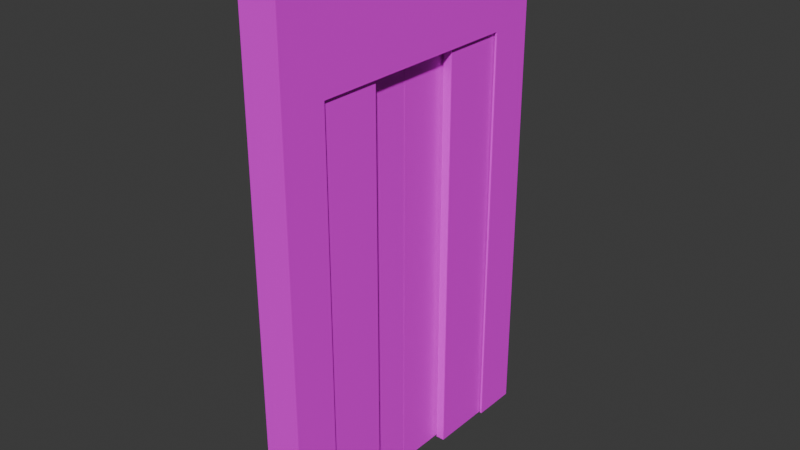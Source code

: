 # Source: elevatordoor.blend  (saved by Blender 4.3.34; exported with 4.5.12 LTS)
import bpy
from mathutils import Matrix  # noqa: F401  (used for matrix-valued properties, if any)

bpy.ops.wm.read_factory_settings(use_empty=True)
scene = bpy.context.scene
scene.name = 'Scene'

# ---- collections
col_collection = bpy.data.collections.new('Collection'); scene.collection.children.link(col_collection)

# ---- images (referenced by path relative to the original .blend; pixels are not part of the script)
import os
ASSET_DIR = os.environ.get("B2B_ASSET_DIR", "")  # directory of the original .blend (textures are referenced by path, not embedded)
HERE = os.path.dirname(os.path.abspath(__file__))  # packed textures are extracted next to this script under _unpacked/

def load_image(name, relpath, width, height, colorspace="sRGB"):
    """Load a texture the original file referenced (path relative to the .blend, or extracted next to this script)."""
    p = next((c for c in (os.path.join(HERE, relpath), os.path.join(ASSET_DIR, relpath)) if relpath and os.path.exists(c)), "")
    if p:
        img = bpy.data.images.load(p, check_existing=True)
        img.name = name
    else:  # same state as the original file: an image datablock whose file is absent (Cycles renders it pink)
        img = bpy.data.images.new(name, width, height)
        img.source = "FILE"
        img.filepath = "//" + (relpath or name)
    img.colorspace_settings.name = colorspace
    return img
img_hotpandagradientpalette_png = load_image('hotpandagradientpalette.png', 'hotpandagradientpalette.png', 1024, 1024, 'sRGB')

# ---- materials (node trees are filled in below, after node groups)
mat_material = bpy.data.materials.new('Material')
mat_material.alpha_threshold = 0.0
mat_material.roughness = 0.5
mat_material.line_color = (0.0, 0.0, 0.0, 1.0)

# ---- material node trees
mat_material.use_nodes = True; mat_material.node_tree.nodes.clear()
_N = mat_material.node_tree.nodes; _L = mat_material.node_tree.links
n0 = _N.new('ShaderNodeOutputMaterial'); n0.name = 'Material Output'; n0.location = (300, 300)
n1 = _N.new('ShaderNodeBsdfPrincipled'); n1.name = 'Principled BSDF'; n1.location = (10, 300)
n1.inputs[3].default_value = 1.45
n2 = _N.new('ShaderNodeTexImage'); n2.name = 'Image Texture'; n2.location = (-280, 280)
n2.image = img_hotpandagradientpalette_png
_L.new(n1.outputs[0], n0.inputs[0])
_L.new(n2.outputs[0], n1.inputs[0])
n0.is_active_output = True

# ---- world
world_world = bpy.data.worlds.new('World'); scene.world = world_world
world_world.use_nodes = True; world_world.node_tree.nodes.clear()
_N = world_world.node_tree.nodes; _L = world_world.node_tree.links
n0 = _N.new('ShaderNodeOutputWorld'); n0.name = 'World Output'; n0.location = (300, 300)
n1 = _N.new('ShaderNodeBackground'); n1.name = 'Background'; n1.location = (10, 300)
n1.inputs[0].default_value = (0.05088, 0.05088, 0.05088, 1.0)
_L.new(n1.outputs[0], n0.inputs[0])
n0.is_active_output = True
world_world.color = (0.05088, 0.05088, 0.05088)
world_world.sun_shadow_jitter_overblur = 0.0

# ---- meshes
me_cube_001 = bpy.data.meshes.new('Cube.001')
me_cube_001.from_pydata([(-0.02363, 0.3396, 0.05), (-0.02363, 0.3396, 2.082), (0.02363, 0.3396, 0.05), (0.02363, 0.3396, 2.082), (-0.02363, 0.0, 0.05), (-0.02363, 0.0, 2.082), (0.02363, 0.0, 0.05), (0.02363, 0.0, 2.082)], [], [(4, 5, 1, 0), (0, 1, 3, 2), (3, 1, 5, 7), (0, 2, 6, 4), (2, 3, 7, 6), (5, 4, 6, 7)])
_uv = me_cube_001.uv_layers.new(name='UVMap')
_uv.uv.foreach_set('vector', [0.3268, 0.6829, 0.3373, 0.6829, 0.3373, 0.6881, 0.3268, 0.6881, 0.3268, 0.6881, 0.3373, 0.6881, 0.3373, 0.6986, 0.3268, 0.6986, 0.3373, 0.6986, 0.3477, 0.6986, 0.3477, 0.7038, 0.3373, 0.7038, 0.3163, 0.6986, 0.3268, 0.6986, 0.3268, 0.7038, 0.3163, 0.7038, 0.3268, 0.6986, 0.3373, 0.6986, 0.3373, 0.7038, 0.3268, 0.7038, 0.3373, 0.6829, 0.3268, 0.6829, 0.3268, 0.7038, 0.3373, 0.7038])
me_cube_001.materials.append(mat_material)
me_cube_001.update()
me_cube_002 = bpy.data.meshes.new('Cube.002')
me_cube_002.from_pydata([(-0.07531, 0.7248, 0.05), (-0.07531, 0.7248, 2.081), (0.07531, 0.7248, 0.05), (0.07531, 0.7248, 2.081), (-0.07531, 0.2406, 0.05), (-0.07531, 0.2406, 2.081), (0.07531, 0.2406, 0.05), (0.07531, 0.2406, 2.081), (-0.03331, 0.7248, 0.05), (0.03331, 0.7248, 0.05), (0.03331, 0.7248, 2.081), (-0.03331, 0.7248, 2.081), (0.03331, 0.2406, 2.081), (-0.03331, 0.2406, 2.081), (-0.03331, 0.2406, 0.05), (0.03331, 0.2406, 0.05)], [], [(4, 5, 1, 0), (3, 10, 12, 7), (12, 15, 6, 7), (0, 8, 14, 4), (2, 3, 7, 6), (5, 4, 14, 13), (9, 10, 3, 2), (11, 1, 5, 13), (9, 2, 6, 15), (13, 14, 8, 11), (15, 12, 10, 9), (0, 1, 11, 8)])
_uv = me_cube_002.uv_layers.new(name='UVMap')
_uv.uv.foreach_set('vector', [0.3219, 0.5233, 0.3336, 0.5233, 0.3336, 0.5291, 0.3219, 0.5291, 0.3336, 0.5408, 0.3368, 0.5408, 0.3368, 0.5466, 0.3336, 0.5466, 0.3336, 0.5401, 0.3219, 0.5401, 0.3219, 0.5466, 0.3336, 0.5466, 0.3102, 0.5408, 0.3135, 0.5408, 0.3135, 0.5466, 0.3102, 0.5466, 0.3219, 0.5408, 0.3336, 0.5408, 0.3336, 0.5466, 0.3219, 0.5466, 0.3336, 0.5233, 0.3219, 0.5233, 0.3219, 0.5298, 0.3336, 0.5298, 0.3219, 0.5375, 0.3336, 0.5375, 0.3336, 0.5408, 0.3219, 0.5408, 0.342, 0.5408, 0.3453, 0.5408, 0.3453, 0.5466, 0.342, 0.5466, 0.3187, 0.5408, 0.3219, 0.5408, 0.3219, 0.5466, 0.3187, 0.5466, 0.342, 0.5466, 0.3135, 0.5466, 0.3219, 0.5324, 0.342, 0.5408, 0.3187, 0.5466, 0.3368, 0.5466, 0.3336, 0.5375, 0.3187, 0.5408, 0.3219, 0.5291, 0.3336, 0.5291, 0.3336, 0.5324, 0.3219, 0.5324])
me_cube_002.materials.append(mat_material)
me_cube_002.update()
me_cube_003 = bpy.data.meshes.new('Cube.003')
me_cube_003.from_pydata([(-0.07531, -0.2342, 0.05), (-0.07531, -0.2342, 2.081), (0.07531, -0.2342, 0.05), (0.07531, -0.2342, 2.081), (-0.07531, -0.7184, 0.05), (-0.07531, -0.7184, 2.081), (0.07531, -0.7184, 0.05), (0.07531, -0.7184, 2.081), (-0.03331, -0.2342, 0.05), (0.03331, -0.2342, 0.05), (0.03331, -0.2342, 2.081), (-0.03331, -0.2342, 2.081), (0.03331, -0.7184, 2.081), (-0.03331, -0.7184, 2.081), (-0.03331, -0.7184, 0.05), (0.03331, -0.7184, 0.05)], [], [(4, 5, 1, 0), (3, 10, 12, 7), (12, 15, 6, 7), (0, 8, 14, 4), (2, 3, 7, 6), (5, 4, 14, 13), (9, 10, 3, 2), (11, 1, 5, 13), (9, 2, 6, 15), (13, 14, 8, 11), (15, 12, 10, 9), (0, 1, 11, 8)])
_uv = me_cube_003.uv_layers.new(name='UVMap')
_uv.uv.foreach_set('vector', [0.3007, 0.551, 0.3203, 0.551, 0.3203, 0.5608, 0.3007, 0.5608, 0.3315, 0.5523, 0.3377, 0.5523, 0.3377, 0.5634, 0.3315, 0.5634, 0.3315, 0.551, 0.3093, 0.551, 0.3093, 0.5634, 0.3315, 0.5634, 0.3169, 0.5668, 0.3194, 0.5668, 0.3194, 0.5713, 0.3169, 0.5713, 0.3093, 0.5523, 0.3315, 0.5523, 0.3315, 0.5634, 0.3093, 0.5634, 0.3203, 0.551, 0.3007, 0.551, 0.3007, 0.5619, 0.3203, 0.5619, 0.3166, 0.5617, 0.3396, 0.5617, 0.3396, 0.5681, 0.3166, 0.5681, 0.341, 0.5668, 0.3435, 0.5668, 0.3435, 0.5713, 0.341, 0.5713, 0.3031, 0.5523, 0.3093, 0.5523, 0.3093, 0.5634, 0.3031, 0.5634, 0.341, 0.5713, 0.3194, 0.5713, 0.3258, 0.5605, 0.341, 0.5668, 0.3031, 0.5634, 0.3377, 0.5634, 0.3315, 0.5461, 0.3031, 0.5523, 0.3166, 0.5452, 0.3396, 0.5452, 0.3396, 0.5516, 0.3166, 0.5516])
me_cube_003.materials.append(mat_material)
me_cube_003.update()
me_cube_004 = bpy.data.meshes.new('Cube.004')
me_cube_004.from_pydata([(-0.02363, -0.002457, 0.05), (-0.02363, -0.002457, 2.082), (0.02363, -0.002457, 0.05), (0.02363, -0.002457, 2.082), (-0.02363, -0.342, 0.05), (-0.02363, -0.342, 2.082), (0.02363, -0.342, 0.05), (0.02363, -0.342, 2.082)], [], [(4, 5, 1, 0), (0, 1, 3, 2), (3, 1, 5, 7), (0, 2, 6, 4), (2, 3, 7, 6), (5, 4, 6, 7)])
_uv = me_cube_004.uv_layers.new(name='UVMap')
_uv.uv.foreach_set('vector', [0.3285, 0.676, 0.3408, 0.676, 0.3408, 0.6822, 0.3285, 0.6822, 0.3285, 0.6822, 0.3408, 0.6822, 0.3408, 0.6945, 0.3285, 0.6945, 0.3408, 0.6945, 0.3531, 0.6945, 0.3531, 0.7007, 0.3408, 0.7007, 0.3161, 0.6945, 0.3285, 0.6945, 0.3285, 0.7007, 0.3161, 0.7007, 0.3285, 0.6945, 0.3408, 0.6945, 0.3408, 0.7007, 0.3285, 0.7007, 0.3408, 0.676, 0.3285, 0.676, 0.3285, 0.7007, 0.3408, 0.7007])
me_cube_004.materials.append(mat_material)
me_cube_004.update()
me_cube_005 = bpy.data.meshes.new('Cube.005')
me_cube_005.from_pydata([(-0.09152, -0.75, 0.05), (-0.09152, -0.75, 2.55), (-0.09152, 0.75, 0.05), (-0.09152, 0.75, 2.55), (0.09152, -0.75, 0.05), (0.09152, -0.75, 2.55), (0.09152, 0.75, 0.05), (0.09152, 0.75, 2.55), (-0.09152, -0.5339, 0.05), (-0.09152, 0.5339, 0.05), (-0.09152, 0.5339, 2.55), (-0.09152, -0.5339, 2.55), (0.09152, 0.5339, 0.05), (0.09152, -0.5339, 0.05), (0.09152, -0.5339, 2.55), (0.09152, 0.5339, 2.55), (0.09152, -0.5339, 2.041), (0.09152, 0.5339, 2.041), (-0.09152, 0.5339, 2.041), (-0.09152, -0.5339, 2.041), (0.08144, -0.5339, 2.041), (-0.08144, -0.5339, 2.041), (0.08144, -0.5339, 0.05), (-0.08144, -0.5339, 0.05), (-0.08144, 0.5339, 2.041), (0.08144, 0.5339, 2.041), (-0.08144, 0.5339, 0.05), (0.08144, 0.5339, 0.05), (0.08144, 0.716, 2.041), (-0.08144, 0.716, 2.041), (0.08144, 0.716, 0.05), (-0.08144, 0.716, 0.05), (-0.08144, -0.716, 2.041), (0.08144, -0.716, 2.041), (-0.08144, -0.716, 0.05), (0.08144, -0.716, 0.05), (0.08144, -0.5339, 2.077), (-0.08144, -0.5339, 2.077), (-0.08144, 0.5339, 2.077), (0.08144, 0.5339, 2.077), (0.08144, 0.716, 2.077), (-0.08144, 0.716, 2.077), (-0.08144, -0.716, 2.077), (0.08144, -0.716, 2.077)], [], [(7, 3, 10, 15), (2, 3, 7, 6), (4, 5, 1, 0), (9, 18, 10, 3, 2), (6, 7, 15, 17, 12), (14, 11, 1, 5), (13, 16, 14, 5, 4), (11, 14, 15, 10), (24, 18, 9, 26), (20, 16, 13, 22), (21, 19, 18, 24), (0, 1, 11, 19, 8), (10, 18, 19, 11), (14, 16, 17, 15), (16, 20, 25, 17), (21, 24, 38, 37), (19, 21, 23, 8), (17, 25, 27, 12), (29, 28, 30, 31), (33, 32, 34, 35), (24, 29, 41, 38), (25, 20, 36, 39), (36, 37, 38, 39), (36, 43, 42, 37), (38, 41, 40, 39), (28, 25, 39, 40), (32, 21, 37, 42), (33, 32, 42, 43), (20, 33, 43, 36), (29, 28, 40, 41)])
_uv = me_cube_005.uv_layers.new(name='UVMap')
_uv.uv.foreach_set('vector', [0.9725, 0.49, 0.9833, 0.49, 0.9833, 0.4915, 0.9725, 0.4915, 0.9617, 0.4791, 0.9725, 0.4791, 0.9725, 0.49, 0.9617, 0.49, 0.9617, 0.5008, 0.9725, 0.5008, 0.9725, 0.5116, 0.9617, 0.5116, 0.9617, 0.4776, 0.9703, 0.4776, 0.9725, 0.4776, 0.9725, 0.4791, 0.9617, 0.4791, 0.9617, 0.49, 0.9725, 0.49, 0.9725, 0.4915, 0.9703, 0.4915, 0.9617, 0.4915, 0.9725, 0.4992, 0.9833, 0.4992, 0.9833, 0.5008, 0.9725, 0.5008, 0.9617, 0.4992, 0.9703, 0.4992, 0.9725, 0.4992, 0.9725, 0.5008, 0.9617, 0.5008, 0.9833, 0.4992, 0.9725, 0.4992, 0.9725, 0.4915, 0.9833, 0.4915, 0.9703, 0.4822, 0.9703, 0.4776, 0.9509, 0.4915, 0.9545, 0.4915, 0.9703, 0.4894, 0.9703, 0.4992, 0.9617, 0.4992, 0.9617, 0.4894, 0.9703, 0.4797, 0.9703, 0.4699, 0.9703, 0.4776, 0.9703, 0.4822, 0.9617, 0.4683, 0.9725, 0.4683, 0.9725, 0.4699, 0.9703, 0.4699, 0.9617, 0.4699, 0.9725, 0.4776, 0.9703, 0.4776, 0.9703, 0.4699, 0.9725, 0.4699, 0.9725, 0.4992, 0.9703, 0.4992, 0.9703, 0.4915, 0.9725, 0.4915, 0.9703, 0.4992, 0.9703, 0.4894, 0.9703, 0.4869, 0.9703, 0.4915, 0.9703, 0.4797, 0.9703, 0.4822, 0.9703, 0.4822, 0.9703, 0.4797, 0.9703, 0.4699, 0.9703, 0.4797, 0.9617, 0.4797, 0.9617, 0.4699, 0.9703, 0.4915, 0.9703, 0.4869, 0.9581, 0.4915, 0.9617, 0.4915, 0.9703, 0.4797, 0.9703, 0.4894, 0.9617, 0.4894, 0.9617, 0.4797, 0.9703, 0.4869, 0.9703, 0.4822, 0.9545, 0.4915, 0.9581, 0.4915, 0.9454, 0.4683, 0.9454, 0.4683, 0.9454, 0.4683, 0.9454, 0.4683, 0.9703, 0.4869, 0.9703, 0.4894, 0.9703, 0.4894, 0.9703, 0.4869, 0.9703, 0.4894, 0.9703, 0.4797, 0.9703, 0.4822, 0.9703, 0.4869, 0.9703, 0.4894, 0.9703, 0.4869, 0.9703, 0.4822, 0.9703, 0.4797, 0.9703, 0.4822, 0.9703, 0.4797, 0.9703, 0.4894, 0.9703, 0.4869, 0.9454, 0.4683, 0.9454, 0.4683, 0.9454, 0.4683, 0.9454, 0.4683, 0.9454, 0.4683, 0.9454, 0.4683, 0.9454, 0.4683, 0.9454, 0.4683, 0.9703, 0.4869, 0.9703, 0.4822, 0.9703, 0.4822, 0.9703, 0.4869, 0.9454, 0.4683, 0.9454, 0.4683, 0.9454, 0.4683, 0.9454, 0.4683, 0.9703, 0.4797, 0.9703, 0.4894, 0.9703, 0.4894, 0.9703, 0.4797])
me_cube_005.materials.append(mat_material)
me_cube_005.update()

# ---- objects
ob_innerdoorpart_right = bpy.data.objects.new('InnerDoorPart Right', me_cube_001)
ob_outerdoorpart_right = bpy.data.objects.new('OuterDoorPart Right', me_cube_002)
ob_outerdoorpart_left = bpy.data.objects.new('OuterDoorPart Left', me_cube_003)
ob_innerdoorpart_left = bpy.data.objects.new('InnerDoorPart Left', me_cube_004)
ob_doorframe = bpy.data.objects.new('DoorFrame', me_cube_005)

# ---- transforms, parenting, visibility, modifiers, constraints
ob_innerdoorpart_right.parent = ob_doorframe
ob_innerdoorpart_right.location = (0.0, 0.0, 0.0)
ob_outerdoorpart_right.parent = ob_doorframe
ob_outerdoorpart_right.location = (0.0, 0.0, 0.0)
ob_outerdoorpart_left.parent = ob_doorframe
ob_outerdoorpart_left.location = (0.0, 0.0, 0.0)
ob_innerdoorpart_left.parent = ob_doorframe
ob_innerdoorpart_left.location = (0.0, 0.0, 0.0)
ob_doorframe.location = (0.0, 0.0, 0.0)

# ---- collection membership
col_collection.objects.link(ob_innerdoorpart_right)
col_collection.objects.link(ob_outerdoorpart_right)
col_collection.objects.link(ob_outerdoorpart_left)
col_collection.objects.link(ob_innerdoorpart_left)
col_collection.objects.link(ob_doorframe)

# ---- scene / render settings (as saved in the file)
scene.frame_start = 1; scene.frame_end = 250; scene.frame_set(1)
scene.render.engine = 'BLENDER_EEVEE_NEXT'
bpy.context.view_layer.update()

# ---- added for rendering (the .blend has no active camera and no usable light): camera, sun
cam_auto = bpy.data.cameras.new('AutoCamera')
cam_auto.lens = 50.0
cam_auto.sensor_width = 36.0
cam_auto.clip_end = 1000.0
ob_auto_camera = bpy.data.objects.new('AutoCamera', cam_auto)
scene.collection.objects.link(ob_auto_camera)
ob_auto_camera.location = (2.70278, -3.24334, 3.46222)
ob_auto_camera.rotation_euler = (1.09748, -7.21219e-08, 0.694738)
scene.camera = ob_auto_camera
light_auto_sun = bpy.data.lights.new('AutoSun', 'SUN')
light_auto_sun.energy = 3.0
light_auto_sun.angle = 0.0523599
ob_auto_sun = bpy.data.objects.new('AutoSun', light_auto_sun)
scene.collection.objects.link(ob_auto_sun)
ob_auto_sun.rotation_euler = (0.872665, 0.174533, 0.523599)
bpy.context.view_layer.update()
